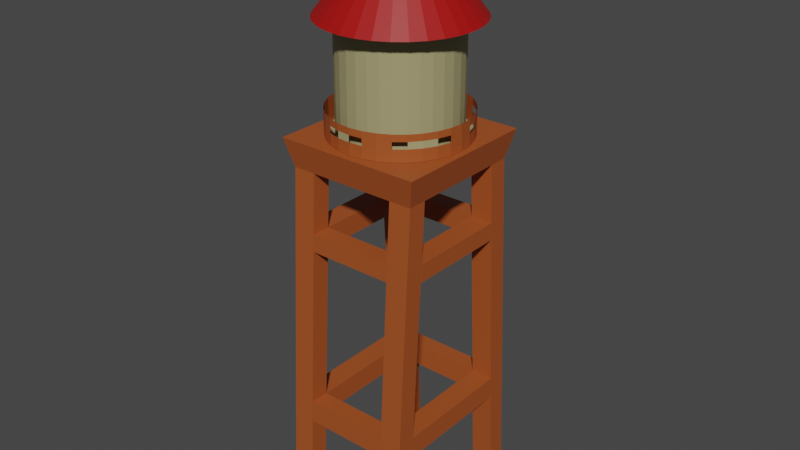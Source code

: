 # Source: CaixaDAgua.blend  (saved by Blender 3.1.7; exported with 4.5.12 LTS)
import bpy
from mathutils import Matrix  # noqa: F401  (used for matrix-valued properties, if any)

bpy.ops.wm.read_factory_settings(use_empty=True)
scene = bpy.context.scene
scene.name = 'Scene'

# ---- collections
col_collection = bpy.data.collections.new('Collection'); scene.collection.children.link(col_collection)

# ---- materials (node trees are filled in below, after node groups)
mat_materiais = bpy.data.materials.new('Materiais')
mat_materiais.use_transparent_shadow = False
mat_materiais_001 = bpy.data.materials.new('Materiais.001')
mat_materiais_001.use_transparent_shadow = False
mat_materiais_002 = bpy.data.materials.new('Materiais.002')
mat_materiais_002.use_transparent_shadow = False

# ---- material node trees
mat_materiais.use_nodes = True; mat_materiais.node_tree.nodes.clear()
_N = mat_materiais.node_tree.nodes; _L = mat_materiais.node_tree.links
n0 = _N.new('ShaderNodeBsdfPrincipled'); n0.name = 'Principled BSDF'; n0.location = (10, 300)
n0.distribution = 'GGX'
n0.subsurface_method = 'RANDOM_WALK_SKIN'
n0.inputs[0].default_value = (0.3757, 0.08133, 0.01719, 1.0)
n0.inputs[3].default_value = 1.45
n0.inputs[27].default_value = (0.0, 0.0, 0.0, 1.0)
n0.inputs[28].default_value = 1.0
n1 = _N.new('ShaderNodeOutputMaterial'); n1.name = 'Material Output'; n1.location = (300, 300)
_L.new(n0.outputs[0], n1.inputs[0])
n1.is_active_output = True
mat_materiais_001.use_nodes = True; mat_materiais_001.node_tree.nodes.clear()
_N = mat_materiais_001.node_tree.nodes; _L = mat_materiais_001.node_tree.links
n0 = _N.new('ShaderNodeBsdfPrincipled'); n0.name = 'Principled BSDF'; n0.location = (10, 300)
n0.distribution = 'GGX'
n0.subsurface_method = 'RANDOM_WALK_SKIN'
n0.inputs[0].default_value = (0.3672, 0.3272, 0.1627, 1.0)
n0.inputs[3].default_value = 1.45
n0.inputs[27].default_value = (0.0, 0.0, 0.0, 1.0)
n0.inputs[28].default_value = 1.0
n1 = _N.new('ShaderNodeOutputMaterial'); n1.name = 'Material Output'; n1.location = (300, 300)
_L.new(n0.outputs[0], n1.inputs[0])
n1.is_active_output = True
mat_materiais_002.use_nodes = True; mat_materiais_002.node_tree.nodes.clear()
_N = mat_materiais_002.node_tree.nodes; _L = mat_materiais_002.node_tree.links
n0 = _N.new('ShaderNodeBsdfPrincipled'); n0.name = 'Principled BSDF'; n0.location = (10, 300)
n0.distribution = 'GGX'
n0.subsurface_method = 'RANDOM_WALK_SKIN'
n0.inputs[0].default_value = (0.3844, 0.003327, 0.002686, 1.0)
n0.inputs[3].default_value = 1.45
n0.inputs[27].default_value = (0.0, 0.0, 0.0, 1.0)
n0.inputs[28].default_value = 1.0
n1 = _N.new('ShaderNodeOutputMaterial'); n1.name = 'Material Output'; n1.location = (300, 300)
_L.new(n0.outputs[0], n1.inputs[0])
n1.is_active_output = True

# ---- world
world_world = bpy.data.worlds.new('World'); scene.world = world_world
world_world.use_nodes = True; world_world.node_tree.nodes.clear()
_N = world_world.node_tree.nodes; _L = world_world.node_tree.links
n0 = _N.new('ShaderNodeOutputWorld'); n0.name = 'World Output'; n0.location = (300, 300)
n1 = _N.new('ShaderNodeBackground'); n1.name = 'Background'; n1.location = (10, 300)
n1.inputs[0].default_value = (0.05088, 0.05088, 0.05088, 1.0)
_L.new(n1.outputs[0], n0.inputs[0])
n0.is_active_output = True
world_world.color = (0.05088, 0.05088, 0.05088)
world_world.use_sun_shadow = False
world_world.sun_shadow_jitter_overblur = 0.0

# ---- meshes
me_cubo_001 = bpy.data.meshes.new('Cubo.001')
me_cubo_001.from_pydata([(-1.0, -1.0, -1.0), (-1.0, 1.113, 1.0), (-1.0, 1.0, -1.0), (-1.0, 3.113, 1.0), (1.0, -1.0, -1.0), (1.0, 1.113, 1.0), (1.0, 1.0, -1.0), (1.0, 3.113, 1.0), (-10.68, -1.0, -1.0), (-10.68, 1.113, 1.0), (-10.68, 1.0, -1.0), (-10.68, 3.113, 1.0), (-8.68, -1.0, -1.0), (-8.68, 1.113, 1.0), (-8.68, 1.0, -1.0), (-8.68, 3.113, 1.0), (1.0, 17.13, -1.0), (1.0, 15.02, 1.0), (1.0, 15.13, -1.0), (1.0, 13.02, 1.0), (-1.0, 17.13, -1.0), (-1.0, 15.02, 1.0), (-1.0, 15.13, -1.0), (-1.0, 13.02, 1.0), (-8.68, 17.13, -1.0), (-8.68, 15.02, 1.0), (-8.68, 15.13, -1.0), (-8.68, 13.02, 1.0), (-10.68, 17.13, -1.0), (-10.68, 15.02, 1.0), (-10.68, 15.13, -1.0), (-10.68, 13.02, 1.0), (-1.0, 1.113, 1.0), (1.0, 3.113, 1.0), (1.0, 1.113, 1.0), (-10.68, 1.113, 1.0), (-10.68, 3.113, 1.0), (-8.68, 1.113, 1.0), (1.0, 15.02, 1.0), (1.0, 13.02, 1.0), (-1.0, 15.02, 1.0), (-8.68, 15.02, 1.0), (-10.68, 13.02, 1.0), (-10.68, 15.02, 1.0), (-0.5838, 0.3591, 1.162), (-0.5838, 2.576, 1.162), (1.633, 2.576, 1.162), (1.633, 0.3591, 1.162), (-11.31, 0.3591, 1.162), (-11.31, 2.576, 1.162), (-9.096, 2.576, 1.162), (-9.096, 0.3591, 1.162), (1.633, 15.77, 1.162), (1.633, 13.56, 1.162), (-0.5838, 13.56, 1.162), (-0.5838, 15.77, 1.162), (-9.096, 15.77, 1.162), (-9.096, 13.56, 1.162), (-11.31, 13.56, 1.162), (-11.31, 15.77, 1.162), (1.0, 16.78, -0.6667), (1.0, 16.43, -0.3333), (1.0, 16.08, 1.49e-07), (1.0, 15.72, 0.3333), (1.0, 15.37, 0.6667), (1.0, 13.37, 0.6667), (1.0, 13.72, 0.3333), (1.0, 14.08, 8.941e-08), (1.0, 14.43, -0.3333), (1.0, 14.78, -0.6667), (-1.0, 13.37, 0.6667), (-1.0, 13.72, 0.3333), (-1.0, 14.08, 8.941e-08), (-1.0, 14.43, -0.3333), (-1.0, 14.78, -0.6667), (-1.0, 15.37, 0.6667), (-1.0, 15.72, 0.3333), (-1.0, 16.08, 8.941e-08), (-1.0, 16.43, -0.3333), (-1.0, 16.78, -0.6667), (-8.68, 16.78, -0.6667), (-8.68, 16.43, -0.3333), (-8.68, 16.08, 1.49e-07), (-8.68, 15.72, 0.3333), (-8.68, 15.37, 0.6667), (-8.68, 13.37, 0.6667), (-8.68, 13.72, 0.3333), (-8.68, 14.08, 8.941e-08), (-8.68, 14.43, -0.3333), (-8.68, 14.78, -0.6667), (-10.68, 13.37, 0.6667), (-10.68, 13.72, 0.3333), (-10.68, 14.08, 8.941e-08), (-10.68, 14.43, -0.3333), (-10.68, 14.78, -0.6667), (-10.68, 15.37, 0.6667), (-10.68, 15.72, 0.3333), (-10.68, 16.08, 8.941e-08), (-10.68, 16.43, -0.3333), (-10.68, 16.78, -0.6667), (-10.68, -0.6479, -0.6667), (-10.68, -0.2957, -0.3333), (-10.68, 0.05639, 1.49e-07), (-10.68, 0.4085, 0.3333), (-10.68, 0.7607, 0.6667), (-10.68, 2.761, 0.6667), (-10.68, 2.409, 0.3333), (-10.68, 2.056, 8.941e-08), (-10.68, 1.704, -0.3333), (-10.68, 1.352, -0.6667), (-8.68, 2.761, 0.6667), (-8.68, 2.409, 0.3333), (-8.68, 2.056, 8.941e-08), (-8.68, 1.704, -0.3333), (-8.68, 1.352, -0.6667), (-8.68, 0.7607, 0.6667), (-8.68, 0.4085, 0.3333), (-8.68, 0.05639, 8.941e-08), (-8.68, -0.2957, -0.3333), (-8.68, -0.6479, -0.6667), (-1.0, -0.6479, -0.6667), (-1.0, -0.2957, -0.3333), (-1.0, 0.05639, 2.98e-08), (-1.0, 0.4085, 0.3333), (-1.0, 0.7607, 0.6667), (-1.0, 2.761, 0.6667), (-1.0, 2.409, 0.3333), (-1.0, 2.056, -2.98e-08), (-1.0, 1.704, -0.3333), (-1.0, 1.352, -0.6667), (1.0, 2.761, 0.6667), (1.0, 2.409, 0.3333), (1.0, 2.056, -2.98e-08), (1.0, 1.704, -0.3333), (1.0, 1.352, -0.6667), (1.0, 0.7607, 0.6667), (1.0, 0.4085, 0.3333), (1.0, 0.05639, -2.98e-08), (1.0, -0.2957, -0.3333), (1.0, -0.6479, -0.6667), (-8.68, 2.761, 0.6667), (-8.68, 0.7607, 0.6667), (-1.0, 0.7607, 0.6667), (-1.0, 2.761, 0.6667), (-8.68, 2.761, 0.5678), (-8.68, 0.7607, 0.5678), (-1.0, 0.7607, 0.5678), (-1.0, 2.761, 0.5678), (-8.68, 13.37, 0.554), (-10.68, 13.37, 0.554), (-10.68, 2.761, 0.554), (-8.68, 2.761, 0.554), (1.0, 13.37, 0.6667), (-1.0, 13.37, 0.6667), (-1.0, 2.761, 0.6667), (1.0, 2.761, 0.6667), (1.0, 13.37, 0.5665), (-1.0, 13.37, 0.5665), (-1.0, 2.761, 0.5665), (1.0, 2.761, 0.5665), (-1.0, 13.37, 0.5597), (-1.0, 15.37, 0.5597), (-8.68, 15.37, 0.5597), (-8.68, 13.37, 0.5597), (-1.0, 0.7607, 0.5678), (-1.0, 2.761, 0.5678), (-8.987, 0.7607, 0.5678), (-8.987, 2.761, 0.5678), (-1.0, 14.43, -0.4592), (-1.0, 16.43, -0.4592), (1.0, 14.43, -0.4592), (-8.68, 14.43, -0.4592), (-10.68, 14.43, -0.4592), (-8.68, 16.43, -0.4592), (-8.68, 1.704, -0.4592), (-8.68, -0.2957, -0.4592), (-10.68, 1.704, -0.4592), (-1.0, 1.704, -0.4592), (1.0, 1.704, -0.4592), (-1.0, -0.2957, -0.4592)], [], [(124, 1, 3, 125), (125, 3, 7, 130), (130, 7, 5, 135), (135, 5, 1, 124), (2, 6, 4, 0), (17, 21, 40, 38), (104, 9, 11, 105), (105, 11, 15, 110), (110, 15, 13, 115), (115, 13, 9, 104), (10, 14, 12, 8), (13, 1, 32, 37), (64, 17, 19, 65), (65, 19, 23, 70), (70, 23, 21, 75), (75, 21, 17, 64), (18, 22, 20, 16), (1, 5, 34, 32), (84, 25, 27, 85), (85, 27, 31, 90), (90, 31, 29, 95), (95, 29, 25, 84), (26, 30, 28, 24), (7, 19, 39, 33), (31, 11, 36, 42), (11, 9, 35, 36), (21, 25, 41, 40), (29, 31, 42, 43), (25, 29, 43, 41), (35, 37, 51, 48), (32, 34, 47, 44), (37, 32, 44, 51), (33, 39, 53, 46), (42, 36, 49, 58), (34, 33, 46, 47), (40, 41, 56, 55), (41, 43, 59, 56), (39, 38, 52, 53), (5, 7, 33, 34), (19, 17, 38, 39), (9, 13, 37, 35), (46, 45, 44, 47), (50, 49, 48, 51), (54, 53, 52, 55), (58, 57, 56, 59), (49, 50, 57, 58), (54, 55, 56, 57), (44, 45, 50, 51), (45, 46, 53, 54), (57, 50, 45, 54), (43, 42, 58, 59), (36, 35, 48, 49), (38, 40, 55, 52), (39, 38, 40, 41, 43, 42, 36, 35, 37, 32, 34, 33), (20, 79, 60, 16), (79, 78, 61, 60), (78, 77, 62, 61), (77, 76, 63, 62), (76, 75, 64, 63), (22, 74, 79, 20), (74, 73, 78, 79), (73, 72, 77, 78), (72, 71, 76, 77), (71, 70, 75, 76), (18, 69, 74, 22), (69, 68, 73, 74), (68, 67, 72, 73), (67, 66, 71, 72), (66, 65, 70, 71), (16, 60, 69, 18), (60, 61, 68, 69), (61, 62, 67, 68), (62, 63, 66, 67), (63, 64, 65, 66), (28, 99, 80, 24), (99, 98, 81, 80), (98, 97, 82, 81), (97, 96, 83, 82), (96, 95, 84, 83), (30, 94, 99, 28), (94, 93, 98, 99), (93, 92, 97, 98), (92, 91, 96, 97), (91, 90, 95, 96), (26, 89, 94, 30), (89, 88, 93, 94), (88, 87, 92, 93), (87, 86, 91, 92), (86, 85, 90, 91), (24, 80, 89, 26), (80, 81, 88, 89), (81, 82, 87, 88), (82, 83, 86, 87), (83, 84, 85, 86), (12, 119, 100, 8), (119, 118, 101, 100), (118, 117, 102, 101), (117, 116, 103, 102), (116, 115, 104, 103), (14, 114, 119, 12), (114, 113, 118, 119), (113, 112, 117, 118), (112, 111, 116, 117), (111, 110, 115, 116), (10, 109, 114, 14), (109, 108, 113, 114), (108, 107, 112, 113), (107, 106, 111, 112), (106, 105, 110, 111), (8, 100, 109, 10), (100, 101, 108, 109), (101, 102, 107, 108), (102, 103, 106, 107), (103, 104, 105, 106), (4, 139, 120, 0), (139, 138, 121, 120), (138, 137, 122, 121), (137, 136, 123, 122), (136, 135, 124, 123), (6, 134, 139, 4), (134, 133, 138, 139), (133, 132, 137, 138), (132, 131, 136, 137), (131, 130, 135, 136), (2, 129, 134, 6), (129, 128, 133, 134), (128, 127, 132, 133), (127, 126, 131, 132), (126, 125, 130, 131), (0, 120, 129, 2), (120, 121, 128, 129), (121, 122, 127, 128), (122, 123, 126, 127), (123, 124, 125, 126), (115, 110, 140, 141), (140, 143, 147, 144), (110, 125, 143, 140), (124, 115, 141, 142), (125, 124, 142, 143), (144, 147, 146, 145), (141, 140, 144, 145), (142, 141, 145, 146), (143, 142, 146, 147), (105, 90, 149, 150), (151, 150, 149, 148), (90, 85, 148, 149), (110, 105, 150, 151), (85, 110, 151, 148), (75, 70, 160, 161), (65, 130, 155, 152), (152, 155, 159, 156), (70, 65, 152, 153), (125, 70, 153, 154), (130, 125, 154, 155), (159, 158, 157, 156), (153, 152, 156, 157), (154, 153, 157, 158), (155, 154, 158, 159), (161, 160, 163, 162), (70, 85, 163, 160), (85, 84, 162, 163), (84, 75, 161, 162), (143, 142, 141, 140), (105, 110, 85, 90), (154, 155, 152, 153), (70, 75, 84, 85), (147, 165, 164, 146), (165, 167, 166, 164), (113, 174, 175, 118), (133, 178, 170, 68), (81, 173, 171, 88), (68, 170, 168, 73), (174, 177, 179, 175), (177, 168, 170, 178), (169, 168, 171, 173), (176, 172, 171, 174), (128, 177, 178, 133), (73, 168, 177, 128), (73, 168, 169, 78), (88, 171, 168, 73), (88, 171, 172, 93), (78, 169, 173, 81), (113, 174, 171, 88), (93, 172, 176, 108), (128, 177, 174, 113), (108, 176, 174, 113), (121, 179, 177, 128), (118, 175, 179, 121), (133, 68, 73, 128), (118, 121, 128, 113), (113, 88, 93, 108), (81, 88, 73, 78)])
_uv = me_cubo_001.uv_layers.new(name='Mapa UV')
_uv.uv.foreach_set('vector', [0.5833, 0.0, 0.625, 0.0, 0.625, 0.25, 0.5833, 0.25, 0.5833, 0.25, 0.625, 0.25, 0.625, 0.5, 0.5833, 0.5, 0.5833, 0.5, 0.625, 0.5, 0.625, 0.75, 0.5833, 0.75, 0.5833, 0.75, 0.625, 0.75, 0.625, 1.0, 0.5833, 1.0, 0.125, 0.5, 0.375, 0.5, 0.375, 0.75, 0.125, 0.75, 0.625, 1.0, 0.625, 0.75, 0.625, 0.75, 0.625, 1.0, 0.5833, 0.0, 0.625, 0.0, 0.625, 0.25, 0.5833, 0.25, 0.5833, 0.25, 0.625, 0.25, 0.625, 0.5, 0.5833, 0.5, 0.5833, 0.5, 0.625, 0.5, 0.625, 0.75, 0.5833, 0.75, 0.5833, 0.75, 0.625, 0.75, 0.625, 1.0, 0.5833, 1.0, 0.125, 0.5, 0.375, 0.5, 0.375, 0.75, 0.125, 0.75, 0.0, 0.0, 0.0, 0.0, 0.0, 0.0, 0.0, 0.0, 0.5833, 0.0, 0.625, 0.0, 0.625, 0.25, 0.5833, 0.25, 0.5833, 0.25, 0.625, 0.25, 0.625, 0.5, 0.5833, 0.5, 0.5833, 0.5, 0.625, 0.5, 0.625, 0.75, 0.5833, 0.75, 0.5833, 0.75, 0.625, 0.75, 0.625, 1.0, 0.5833, 1.0, 0.125, 0.5, 0.375, 0.5, 0.375, 0.75, 0.125, 0.75, 0.625, 1.0, 0.625, 0.75, 0.625, 0.75, 0.625, 1.0, 0.5833, 0.0, 0.625, 0.0, 0.625, 0.25, 0.5833, 0.25, 0.5833, 0.25, 0.625, 0.25, 0.625, 0.5, 0.5833, 0.5, 0.5833, 0.5, 0.625, 0.5, 0.625, 0.75, 0.5833, 0.75, 0.5833, 0.75, 0.625, 0.75, 0.625, 1.0, 0.5833, 1.0, 0.125, 0.5, 0.375, 0.5, 0.375, 0.75, 0.125, 0.75, 0.0, 0.0, 0.0, 0.0, 0.0, 0.0, 0.0, 0.0, 0.0, 0.0, 0.0, 0.0, 0.0, 0.0, 0.0, 0.0, 0.625, 0.25, 0.625, 0.0, 0.625, 0.0, 0.625, 0.25, 0.0, 0.0, 0.0, 0.0, 0.0, 0.0, 0.0, 0.0, 0.625, 0.75, 0.625, 0.5, 0.625, 0.5, 0.625, 0.75, 0.625, 1.0, 0.625, 0.75, 0.625, 0.75, 0.625, 1.0, 0.625, 1.0, 0.625, 0.75, 0.625, 0.75, 0.625, 1.0, 0.625, 1.0, 0.625, 0.75, 0.625, 0.75, 0.625, 1.0, 0.0, 0.0, 0.0, 0.0, 0.0, 0.0, 0.0, 0.0, 0.0, 0.0, 0.0, 0.0, 0.0, 0.0, 0.0, 0.0, 0.0, 0.0, 0.0, 0.0, 0.0, 0.0, 0.0, 0.0, 0.625, 0.75, 0.625, 0.5, 0.625, 0.5, 0.625, 0.75, 0.0, 0.0, 0.0, 0.0, 0.0, 0.0, 0.0, 0.0, 0.625, 1.0, 0.625, 0.75, 0.625, 0.75, 0.625, 1.0, 0.625, 0.25, 0.625, 0.0, 0.625, 0.0, 0.625, 0.25, 0.625, 0.75, 0.625, 0.5, 0.625, 0.5, 0.625, 0.75, 0.625, 0.25, 0.625, 0.0, 0.625, 0.0, 0.625, 0.25, 0.625, 1.0, 0.625, 0.75, 0.625, 0.75, 0.625, 1.0, 0.625, 0.5, 0.875, 0.5, 0.875, 0.75, 0.625, 0.75, 0.625, 0.5, 0.875, 0.5, 0.875, 0.75, 0.625, 0.75, 0.625, 0.5, 0.875, 0.5, 0.875, 0.75, 0.625, 0.75, 0.625, 0.5, 0.875, 0.5, 0.875, 0.75, 0.625, 0.75, 0.625, 0.25, 0.625, 0.5, 0.625, 0.25, 0.625, 0.5, 0.625, 0.5, 0.625, 0.75, 0.625, 0.0, 0.625, 0.25, 0.625, 0.0, 0.625, 0.25, 0.625, 0.5, 0.625, 0.75, 0.625, 0.25, 0.625, 0.5, 0.625, 0.25, 0.625, 0.5, 0.625, 0.25, 0.625, 0.5, 0.625, 0.25, 0.625, 0.5, 0.625, 0.75, 0.625, 0.5, 0.625, 0.5, 0.625, 0.75, 0.625, 0.25, 0.625, 0.0, 0.625, 0.0, 0.625, 0.25, 0.625, 1.0, 0.625, 0.75, 0.625, 0.75, 0.625, 1.0, 0.0, 0.0, 0.0, 0.0, 0.0, 0.0, 0.0, 0.0, 0.0, 0.0, 0.0, 0.0, 0.0, 0.0, 0.0, 0.0, 0.0, 0.0, 0.0, 0.0, 0.0, 0.0, 0.0, 0.0, 0.375, 0.75, 0.4167, 0.75, 0.4167, 1.0, 0.375, 1.0, 0.4167, 0.75, 0.4583, 0.75, 0.4583, 1.0, 0.4167, 1.0, 0.4583, 0.75, 0.5, 0.75, 0.5, 1.0, 0.4583, 1.0, 0.5, 0.75, 0.5417, 0.75, 0.5417, 1.0, 0.5, 1.0, 0.5417, 0.75, 0.5833, 0.75, 0.5833, 1.0, 0.5417, 1.0, 0.375, 0.5, 0.4167, 0.5, 0.4167, 0.75, 0.375, 0.75, 0.4167, 0.5, 0.4583, 0.5, 0.4583, 0.75, 0.4167, 0.75, 0.4583, 0.5, 0.5, 0.5, 0.5, 0.75, 0.4583, 0.75, 0.5, 0.5, 0.5417, 0.5, 0.5417, 0.75, 0.5, 0.75, 0.5417, 0.5, 0.5833, 0.5, 0.5833, 0.75, 0.5417, 0.75, 0.375, 0.25, 0.4167, 0.25, 0.4167, 0.5, 0.375, 0.5, 0.4167, 0.25, 0.4583, 0.25, 0.4583, 0.5, 0.4167, 0.5, 0.4583, 0.25, 0.5, 0.25, 0.5, 0.5, 0.4583, 0.5, 0.5, 0.25, 0.5417, 0.25, 0.5417, 0.5, 0.5, 0.5, 0.5417, 0.25, 0.5833, 0.25, 0.5833, 0.5, 0.5417, 0.5, 0.375, 0.0, 0.4167, 0.0, 0.4167, 0.25, 0.375, 0.25, 0.4167, 0.0, 0.4583, 0.0, 0.4583, 0.25, 0.4167, 0.25, 0.4583, 0.0, 0.5, 0.0, 0.5, 0.25, 0.4583, 0.25, 0.5, 0.0, 0.5417, 0.0, 0.5417, 0.25, 0.5, 0.25, 0.5417, 0.0, 0.5833, 0.0, 0.5833, 0.25, 0.5417, 0.25, 0.375, 0.75, 0.4167, 0.75, 0.4167, 1.0, 0.375, 1.0, 0.4167, 0.75, 0.4583, 0.75, 0.4583, 1.0, 0.4167, 1.0, 0.4583, 0.75, 0.5, 0.75, 0.5, 1.0, 0.4583, 1.0, 0.5, 0.75, 0.5417, 0.75, 0.5417, 1.0, 0.5, 1.0, 0.5417, 0.75, 0.5833, 0.75, 0.5833, 1.0, 0.5417, 1.0, 0.375, 0.5, 0.4167, 0.5, 0.4167, 0.75, 0.375, 0.75, 0.4167, 0.5, 0.4583, 0.5, 0.4583, 0.75, 0.4167, 0.75, 0.4583, 0.5, 0.5, 0.5, 0.5, 0.75, 0.4583, 0.75, 0.5, 0.5, 0.5417, 0.5, 0.5417, 0.75, 0.5, 0.75, 0.5417, 0.5, 0.5833, 0.5, 0.5833, 0.75, 0.5417, 0.75, 0.375, 0.25, 0.4167, 0.25, 0.4167, 0.5, 0.375, 0.5, 0.4167, 0.25, 0.4583, 0.25, 0.4583, 0.5, 0.4167, 0.5, 0.4583, 0.25, 0.5, 0.25, 0.5, 0.5, 0.4583, 0.5, 0.5, 0.25, 0.5417, 0.25, 0.5417, 0.5, 0.5, 0.5, 0.5417, 0.25, 0.5833, 0.25, 0.5833, 0.5, 0.5417, 0.5, 0.375, 0.0, 0.4167, 0.0, 0.4167, 0.25, 0.375, 0.25, 0.4167, 0.0, 0.4583, 0.0, 0.4583, 0.25, 0.4167, 0.25, 0.4583, 0.0, 0.5, 0.0, 0.5, 0.25, 0.4583, 0.25, 0.5, 0.0, 0.5417, 0.0, 0.5417, 0.25, 0.5, 0.25, 0.5417, 0.0, 0.5833, 0.0, 0.5833, 0.25, 0.5417, 0.25, 0.375, 0.75, 0.4167, 0.75, 0.4167, 1.0, 0.375, 1.0, 0.4167, 0.75, 0.4583, 0.75, 0.4583, 1.0, 0.4167, 1.0, 0.4583, 0.75, 0.5, 0.75, 0.5, 1.0, 0.4583, 1.0, 0.5, 0.75, 0.5417, 0.75, 0.5417, 1.0, 0.5, 1.0, 0.5417, 0.75, 0.5833, 0.75, 0.5833, 1.0, 0.5417, 1.0, 0.375, 0.5, 0.4167, 0.5, 0.4167, 0.75, 0.375, 0.75, 0.4167, 0.5, 0.4583, 0.5, 0.4583, 0.75, 0.4167, 0.75, 0.4583, 0.5, 0.5, 0.5, 0.5, 0.75, 0.4583, 0.75, 0.5, 0.5, 0.5417, 0.5, 0.5417, 0.75, 0.5, 0.75, 0.5417, 0.5, 0.5833, 0.5, 0.5833, 0.75, 0.5417, 0.75, 0.375, 0.25, 0.4167, 0.25, 0.4167, 0.5, 0.375, 0.5, 0.4167, 0.25, 0.4583, 0.25, 0.4583, 0.5, 0.4167, 0.5, 0.4583, 0.25, 0.5, 0.25, 0.5, 0.5, 0.4583, 0.5, 0.5, 0.25, 0.5417, 0.25, 0.5417, 0.5, 0.5, 0.5, 0.5417, 0.25, 0.5833, 0.25, 0.5833, 0.5, 0.5417, 0.5, 0.375, 0.0, 0.4167, 0.0, 0.4167, 0.25, 0.375, 0.25, 0.4167, 0.0, 0.4583, 0.0, 0.4583, 0.25, 0.4167, 0.25, 0.4583, 0.0, 0.5, 0.0, 0.5, 0.25, 0.4583, 0.25, 0.5, 0.0, 0.5417, 0.0, 0.5417, 0.25, 0.5, 0.25, 0.5417, 0.0, 0.5833, 0.0, 0.5833, 0.25, 0.5417, 0.25, 0.375, 0.75, 0.4167, 0.75, 0.4167, 1.0, 0.375, 1.0, 0.4167, 0.75, 0.4583, 0.75, 0.4583, 1.0, 0.4167, 1.0, 0.4583, 0.75, 0.5, 0.75, 0.5, 1.0, 0.4583, 1.0, 0.5, 0.75, 0.5417, 0.75, 0.5417, 1.0, 0.5, 1.0, 0.5417, 0.75, 0.5833, 0.75, 0.5833, 1.0, 0.5417, 1.0, 0.375, 0.5, 0.4167, 0.5, 0.4167, 0.75, 0.375, 0.75, 0.4167, 0.5, 0.4583, 0.5, 0.4583, 0.75, 0.4167, 0.75, 0.4583, 0.5, 0.5, 0.5, 0.5, 0.75, 0.4583, 0.75, 0.5, 0.5, 0.5417, 0.5, 0.5417, 0.75, 0.5, 0.75, 0.5417, 0.5, 0.5833, 0.5, 0.5833, 0.75, 0.5417, 0.75, 0.375, 0.25, 0.4167, 0.25, 0.4167, 0.5, 0.375, 0.5, 0.4167, 0.25, 0.4583, 0.25, 0.4583, 0.5, 0.4167, 0.5, 0.4583, 0.25, 0.5, 0.25, 0.5, 0.5, 0.4583, 0.5, 0.5, 0.25, 0.5417, 0.25, 0.5417, 0.5, 0.5, 0.5, 0.5417, 0.25, 0.5833, 0.25, 0.5833, 0.5, 0.5417, 0.5, 0.375, 0.0, 0.4167, 0.0, 0.4167, 0.25, 0.375, 0.25, 0.4167, 0.0, 0.4583, 0.0, 0.4583, 0.25, 0.4167, 0.25, 0.4583, 0.0, 0.5, 0.0, 0.5, 0.25, 0.4583, 0.25, 0.5, 0.0, 0.5417, 0.0, 0.5417, 0.25, 0.5, 0.25, 0.5417, 0.0, 0.5833, 0.0, 0.5833, 0.25, 0.5417, 0.25, 0.5833, 0.75, 0.5833, 0.5, 0.5833, 0.5, 0.5833, 0.75, 0.0, 0.0, 0.0, 0.0, 0.0, 0.0, 0.0, 0.0, 0.0, 0.0, 0.0, 0.0, 0.0, 0.0, 0.0, 0.0, 0.0, 0.0, 0.0, 0.0, 0.0, 0.0, 0.0, 0.0, 0.5833, 0.25, 0.5833, 0.0, 0.5833, 0.0, 0.5833, 0.25, 0.5833, 0.5, 0.5833, 0.25, 0.5833, 0.0, 0.5833, 0.75, 0.5833, 0.75, 0.5833, 0.5, 0.5833, 0.5, 0.5833, 0.75, 0.0, 0.0, 0.0, 0.0, 0.0, 0.0, 0.0, 0.0, 0.5833, 0.25, 0.5833, 0.0, 0.5833, 0.0, 0.5833, 0.25, 0.0, 0.0, 0.0, 0.0, 0.0, 0.0, 0.0, 0.0, 0.5833, 0.5, 0.5833, 0.25, 0.5833, 0.5, 0.5833, 0.25, 0.5833, 0.5, 0.5833, 0.25, 0.5833, 0.25, 0.5833, 0.5, 0.5833, 0.5, 0.5833, 0.25, 0.5833, 0.25, 0.5833, 0.5, 0.0, 0.0, 0.0, 0.0, 0.0, 0.0, 0.0, 0.0, 0.5833, 0.75, 0.5833, 0.5, 0.5833, 0.5, 0.5833, 0.75, 0.0, 0.0, 0.0, 0.0, 0.0, 0.0, 0.0, 0.0, 0.0, 0.0, 0.0, 0.0, 0.0, 0.0, 0.0, 0.0, 0.5833, 0.5, 0.5833, 0.25, 0.5833, 0.25, 0.5833, 0.5, 0.0, 0.0, 0.0, 0.0, 0.0, 0.0, 0.0, 0.0, 0.5833, 0.5, 0.5833, 0.25, 0.5833, 0.25, 0.5833, 0.5, 0.5833, 0.5, 0.5833, 0.25, 0.5833, 0.5, 0.5833, 0.25, 0.5833, 0.5, 0.5833, 0.25, 0.5833, 0.25, 0.5833, 0.5, 0.0, 0.0, 0.0, 0.0, 0.0, 0.0, 0.0, 0.0, 0.5833, 0.5, 0.5833, 0.25, 0.5833, 0.25, 0.5833, 0.5, 0.5833, 0.75, 0.5833, 0.5, 0.5833, 0.25, 0.5833, 0.0, 0.0, 0.0, 0.0, 0.0, 0.0, 0.0, 0.0, 0.0, 0.5833, 0.25, 0.5833, 0.0, 0.5833, 0.0, 0.5833, 0.25, 0.0, 0.0, 0.0, 0.0, 0.0, 0.0, 0.0, 0.0, 0.0, 0.0, 0.0, 0.0, 0.0, 0.0, 0.0, 0.0, 0.5833, 0.25, 0.5833, 0.5, 0.0, 0.0, 0.5833, 0.5, 0.5833, 0.25, 0.5833, 0.5, 0.0, 0.0, 0.5833, 0.5, 0.5833, 0.5, 0.5833, 0.75, 0.0, 0.0, 0.5833, 0.25, 0.5833, 0.25, 0.5833, 0.25, 0.5833, 0.0, 0.5833, 0.0, 0.5833, 0.25, 0.5833, 0.25, 0.5833, 0.0, 0.5833, 0.0, 0.4583, 0.5, 0.4583, 0.5, 0.4583, 0.75, 0.4583, 0.75, 0.0, 0.0, 0.0, 0.0, 0.0, 0.0, 0.0, 0.0, 0.4583, 0.0, 0.4583, 0.0, 0.4583, 0.25, 0.4583, 0.25, 0.4583, 0.25, 0.4583, 0.25, 0.4583, 0.5, 0.4583, 0.5, 0.4583, 0.5, 0.4583, 0.25, 0.4583, 0.0, 0.4583, 0.75, 0.4583, 0.25, 0.4583, 0.5, 0.4583, 0.25, 0.4583, 0.5, 0.4583, 0.75, 0.4583, 0.5, 0.4583, 0.25, 0.4583, 0.0, 0.4583, 0.25, 0.4583, 0.5, 0.4583, 0.25, 0.4583, 0.5, 0.4583, 0.25, 0.4583, 0.25, 0.4583, 0.5, 0.4583, 0.5, 0.0, 0.0, 0.0, 0.0, 0.0, 0.0, 0.0, 0.0, 0.4583, 0.5, 0.4583, 0.5, 0.4583, 0.75, 0.4583, 0.75, 0.0, 0.0, 0.0, 0.0, 0.0, 0.0, 0.0, 0.0, 0.4583, 0.25, 0.4583, 0.25, 0.4583, 0.5, 0.4583, 0.5, 0.0, 0.0, 0.0, 0.0, 0.0, 0.0, 0.0, 0.0, 0.0, 0.0, 0.0, 0.0, 0.0, 0.0, 0.0, 0.0, 0.0, 0.0, 0.0, 0.0, 0.0, 0.0, 0.0, 0.0, 0.0, 0.0, 0.0, 0.0, 0.0, 0.0, 0.0, 0.0, 0.4583, 0.25, 0.4583, 0.25, 0.4583, 0.5, 0.4583, 0.5, 0.4583, 0.0, 0.4583, 0.0, 0.4583, 0.25, 0.4583, 0.25, 0.0, 0.0, 0.0, 0.0, 0.0, 0.0, 0.0, 0.0, 0.4583, 0.5, 0.4583, 0.25, 0.0, 0.0, 0.4583, 0.25, 0.4583, 0.75, 0.4583, 0.0, 0.0, 0.0, 0.4583, 0.5, 0.4583, 0.5, 0.4583, 0.25, 0.0, 0.0, 0.4583, 0.25, 0.0, 0.0, 0.0, 0.0, 0.4583, 0.5, 0.0, 0.0])
me_cubo_001.materials.append(mat_materiais)
me_cubo_001.use_remesh_fix_poles = True
me_cubo_001.use_remesh_preserve_attributes = False
me_cubo_001.update()
me_c_rculo = bpy.data.meshes.new('Círculo')
me_c_rculo.from_pydata([(1.832e-08, 0.856, 0.0), (-0.167, 0.8396, 0.0), (-0.3276, 0.7909, 0.0), (-0.4756, 0.7118, 0.0), (-0.6053, 0.6053, 0.0), (-0.7118, 0.4756, 0.0), (-0.7909, 0.3276, 0.0), (-0.8396, 0.167, 0.0), (-0.856, -3.94e-08, 0.0), (-0.8396, -0.167, 0.0), (-0.7909, -0.3276, 0.0), (-0.7118, -0.4756, 0.0), (-0.6053, -0.6053, 0.0), (-0.4756, -0.7118, 0.0), (-0.3276, -0.7909, 0.0), (-0.167, -0.8396, 0.0), (7.88e-08, -0.856, 0.0), (0.167, -0.8396, 0.0), (0.3276, -0.7909, 0.0), (0.4756, -0.7118, 0.0), (0.6053, -0.6053, 0.0), (0.7118, -0.4756, 0.0), (0.7909, -0.3276, 0.0), (0.8396, -0.167, 0.0), (0.856, 1.192e-08, 0.0), (0.8396, 0.167, 0.0), (0.7909, 0.3276, 0.0), (0.7118, 0.4756, 0.0), (0.6053, 0.6053, 0.0), (0.4756, 0.7118, 0.0), (0.3276, 0.7909, 0.0), (0.167, 0.8396, 0.0), (-0.1951, 0.9808, 0.1756), (0.0, 1.0, 0.1756), (-0.3827, 0.9239, 0.1756), (-0.5556, 0.8315, 0.1756), (-0.7071, 0.7071, 0.1756), (-0.8315, 0.5556, 0.1756), (-0.9239, 0.3827, 0.1756), (-0.9808, 0.1951, 0.1756), (-1.0, -4.371e-08, 0.1756), (-0.9808, -0.1951, 0.1756), (-0.9239, -0.3827, 0.1756), (-0.8315, -0.5556, 0.1756), (-0.7071, -0.7071, 0.1756), (-0.5556, -0.8315, 0.1756), (-0.3827, -0.9239, 0.1756), (-0.1951, -0.9808, 0.1756), (8.742e-08, -1.0, 0.1756), (0.1951, -0.9808, 0.1756), (0.3827, -0.9239, 0.1756), (0.5556, -0.8315, 0.1756), (0.7071, -0.7071, 0.1756), (0.8315, -0.5556, 0.1756), (0.9239, -0.3827, 0.1756), (0.9808, -0.1951, 0.1756), (1.0, 1.192e-08, 0.1756), (0.9808, 0.1951, 0.1756), (0.9239, 0.3827, 0.1756), (0.8315, 0.5556, 0.1756), (0.7071, 0.7071, 0.1756), (0.5556, 0.8315, 0.1756), (0.3827, 0.9239, 0.1756), (0.1951, 0.9808, 0.1756), (-0.1951, 0.9808, 0.3736), (-5.317e-10, 1.0, 0.3736), (-0.3827, 0.9239, 0.3736), (-0.5556, 0.8315, 0.3736), (-0.7071, 0.7071, 0.3736), (-0.8315, 0.5556, 0.3736), (-0.9239, 0.3827, 0.3736), (-0.9808, 0.1951, 0.3736), (-1.0, -4.371e-08, 0.3736), (-0.9808, -0.1951, 0.3736), (-0.9239, -0.3827, 0.3736), (-0.8315, -0.5556, 0.3736), (-0.7071, -0.7071, 0.3736), (-0.5556, -0.8315, 0.3736), (-0.3827, -0.9239, 0.3736), (-0.1951, -0.9808, 0.3736), (8.689e-08, -1.0, 0.3736), (0.1951, -0.9808, 0.3736), (0.3827, -0.9239, 0.3736), (0.5556, -0.8315, 0.3736), (0.7071, -0.7071, 0.3736), (0.8315, -0.5556, 0.3736), (0.9239, -0.3827, 0.3736), (0.9808, -0.1951, 0.3736), (1.0, 1.192e-08, 0.3736), (0.9808, 0.1951, 0.3736), (0.9239, 0.3827, 0.3736), (0.8315, 0.5556, 0.3736), (0.7071, 0.7071, 0.3736), (0.5556, 0.8315, 0.3736), (0.3827, 0.9239, 0.3736), (0.1951, 0.9808, 0.3736), (-0.9808, -0.1951, 0.2746), (-1.0, -4.371e-08, 0.2746), (0.9808, -0.1951, 0.2746), (0.9239, -0.3827, 0.2746), (-0.9239, -0.3827, 0.2746), (1.0, 1.192e-08, 0.2746), (-0.8315, -0.5556, 0.2746), (0.9808, 0.1951, 0.2746), (-0.7071, -0.7071, 0.2746), (0.9239, 0.3827, 0.2746), (-0.5556, -0.8315, 0.2746), (0.8315, 0.5556, 0.2746), (-0.3827, -0.9239, 0.2746), (-0.1951, 0.9808, 0.2746), (-2.658e-10, 1.0, 0.2746), (0.7071, 0.7071, 0.2746), (-0.1951, -0.9808, 0.2746), (-0.3827, 0.9239, 0.2746), (0.5556, 0.8315, 0.2746), (8.716e-08, -1.0, 0.2746), (-0.5556, 0.8315, 0.2746), (0.3827, 0.9239, 0.2746), (0.1951, -0.9808, 0.2746), (-0.7071, 0.7071, 0.2746), (0.1951, 0.9808, 0.2746), (0.3827, -0.9239, 0.2746), (-0.8315, 0.5556, 0.2746), (0.5556, -0.8315, 0.2746), (-0.9239, 0.3827, 0.2746), (0.7071, -0.7071, 0.2746), (-0.9808, 0.1951, 0.2746), (0.8315, -0.5556, 0.2746), (-0.1951, 0.9808, 0.0), (0.0, 1.0, 0.0), (-0.3827, 0.9239, 0.0), (-0.5556, 0.8315, 0.0), (-0.7071, 0.7071, 0.0), (-0.8315, 0.5556, 0.0), (-0.9239, 0.3827, 0.0), (-0.9808, 0.1951, 0.0), (-1.0, -4.371e-08, 0.0), (-0.9808, -0.1951, 0.0), (-0.9239, -0.3827, 0.0), (-0.8315, -0.5556, 0.0), (-0.7071, -0.7071, 0.0), (-0.5556, -0.8315, 0.0), (-0.3827, -0.9239, 0.0), (-0.1951, -0.9808, 0.0), (8.742e-08, -1.0, 0.0), (0.1951, -0.9808, 0.0), (0.3827, -0.9239, 0.0), (0.5556, -0.8315, 0.0), (0.7071, -0.7071, 0.0), (0.8315, -0.5556, 0.0), (0.9239, -0.3827, 0.0), (0.9808, -0.1951, 0.0), (1.0, 1.192e-08, 0.0), (0.9808, 0.1951, 0.0), (0.9239, 0.3827, 0.0), (0.8315, 0.5556, 0.0), (0.7071, 0.7071, 0.0), (0.5556, 0.8315, 0.0), (0.3827, 0.9239, 0.0), (0.1951, 0.9808, 0.0), (-0.167, 0.8396, 1.551), (1.832e-08, 0.856, 1.551), (-0.3276, 0.7909, 1.551), (-0.4756, 0.7118, 1.551), (-0.6053, 0.6053, 1.551), (-0.7118, 0.4756, 1.551), (-0.7909, 0.3276, 1.551), (-0.8396, 0.167, 1.551), (-0.856, -3.94e-08, 1.551), (-0.8396, -0.167, 1.551), (-0.7909, -0.3276, 1.551), (-0.7118, -0.4756, 1.551), (-0.6053, -0.6053, 1.551), (-0.4756, -0.7118, 1.551), (-0.3276, -0.7909, 1.551), (-0.167, -0.8396, 1.551), (7.88e-08, -0.856, 1.551), (0.167, -0.8396, 1.551), (0.3276, -0.7909, 1.551), (0.4756, -0.7118, 1.551), (0.6053, -0.6053, 1.551), (0.7118, -0.4756, 1.551), (0.7909, -0.3276, 1.551), (0.8396, -0.167, 1.551), (0.856, 1.192e-08, 1.551), (0.8396, 0.167, 1.551), (0.7909, 0.3276, 1.551), (0.7118, 0.4756, 1.551), (0.6053, 0.6053, 1.551), (0.4756, 0.7118, 1.551), (0.3276, 0.7909, 1.551), (0.167, 0.8396, 1.551), (-0.2207, 1.109, 1.582), (2.666e-10, 1.131, 1.582), (-0.4328, 1.045, 1.582), (-0.6284, 0.9404, 1.582), (-0.7998, 0.7998, 1.582), (-0.9404, 0.6284, 1.582), (-1.045, 0.4328, 1.582), (-1.109, 0.2207, 1.582), (-1.131, -8.196e-08, 1.582), (-1.109, -0.2207, 1.582), (-1.045, -0.4328, 1.582), (-0.9404, -0.6284, 1.582), (-0.7998, -0.7998, 1.582), (-0.6284, -0.9404, 1.582), (-0.4328, -1.045, 1.582), (-0.2207, -1.109, 1.582), (8.017e-08, -1.131, 1.582), (0.2207, -1.109, 1.582), (0.4328, -1.045, 1.582), (0.6284, -0.9404, 1.582), (0.7998, -0.7998, 1.582), (0.9404, -0.6284, 1.582), (1.045, -0.4328, 1.582), (1.109, -0.2207, 1.582), (1.131, -1.414e-08, 1.582), (1.109, 0.2207, 1.582), (1.045, 0.4328, 1.582), (0.9404, 0.6284, 1.582), (0.7998, 0.7998, 1.582), (0.6284, 0.9404, 1.582), (0.4328, 1.045, 1.582), (0.2207, 1.109, 1.582), (-0.007274, 0.03657, 2.984), (5.913e-08, 0.03729, 2.984), (-0.01427, 0.03445, 2.984), (-0.02071, 0.031, 2.984), (-0.02636, 0.02636, 2.984), (-0.031, 0.02071, 2.984), (-0.03445, 0.01427, 2.984), (-0.03657, 0.007274, 2.984), (-0.03729, 1.702e-07, 2.984), (-0.03657, -0.007274, 2.984), (-0.03445, -0.01427, 2.984), (-0.031, -0.02071, 2.984), (-0.02636, -0.02636, 2.984), (-0.02071, -0.031, 2.984), (-0.01427, -0.03445, 2.984), (-0.007274, -0.03657, 2.984), (6.176e-08, -0.03729, 2.984), (0.007274, -0.03657, 2.984), (0.01427, -0.03445, 2.984), (0.02071, -0.031, 2.984), (0.02636, -0.02636, 2.984), (0.031, -0.02071, 2.984), (0.03445, -0.01427, 2.984), (0.03657, -0.007274, 2.984), (0.03729, 1.725e-07, 2.984), (0.03657, 0.007274, 2.984), (0.03445, 0.01427, 2.984), (0.031, 0.02071, 2.984), (0.02636, 0.02636, 2.984), (0.02071, 0.031, 2.984), (0.01427, 0.03445, 2.984), (0.007274, 0.03657, 2.984)], [], [(24, 184, 183, 23), (97, 72, 73, 96), (129, 33, 32, 128), (155, 59, 60, 156), (142, 46, 47, 143), (128, 32, 34, 130), (156, 60, 61, 157), (143, 47, 48, 144), (130, 34, 35, 131), (157, 61, 62, 158), (144, 48, 49, 145), (131, 35, 36, 132), (158, 62, 63, 159), (145, 49, 50, 146), (132, 36, 37, 133), (159, 63, 33, 129), (146, 50, 51, 147), (133, 37, 38, 134), (147, 51, 52, 148), (134, 38, 39, 135), (148, 52, 53, 149), (135, 39, 40, 136), (149, 53, 54, 150), (136, 40, 41, 137), (150, 54, 55, 151), (137, 41, 42, 138), (151, 55, 56, 152), (138, 42, 43, 139), (152, 56, 57, 153), (139, 43, 44, 140), (153, 57, 58, 154), (140, 44, 45, 141), (154, 58, 59, 155), (141, 45, 46, 142), (99, 86, 87, 98), (96, 73, 74, 100), (98, 87, 88, 101), (100, 74, 75, 102), (101, 88, 89, 103), (102, 75, 76, 104), (103, 89, 90, 105), (104, 76, 77, 106), (105, 90, 91, 107), (106, 77, 78, 108), (110, 65, 64, 109), (107, 91, 92, 111), (108, 78, 79, 112), (109, 64, 66, 113), (111, 92, 93, 114), (112, 79, 80, 115), (113, 66, 67, 116), (114, 93, 94, 117), (115, 80, 81, 118), (116, 67, 68, 119), (117, 94, 95, 120), (118, 81, 82, 121), (119, 68, 69, 122), (120, 95, 65, 110), (121, 82, 83, 123), (122, 69, 70, 124), (123, 83, 84, 125), (124, 70, 71, 126), (125, 84, 85, 127), (126, 71, 72, 97), (127, 85, 86, 99), (55, 98, 101, 103, 57, 56), (52, 125, 127, 99, 54, 53), (49, 118, 121, 123, 51, 50), (58, 105, 107, 111, 60, 59), (61, 114, 117, 120, 63, 62), (33, 110, 109, 113, 34, 32), (35, 116, 119, 122, 37, 36), (38, 124, 126, 97, 40, 39), (41, 96, 100, 102, 43, 42), (44, 104, 106, 108, 46, 45), (47, 112, 115, 48), (0, 129, 128, 1), (1, 128, 130, 2), (2, 130, 131, 3), (3, 131, 132, 4), (4, 132, 133, 5), (5, 133, 134, 6), (6, 134, 135, 7), (7, 135, 136, 8), (8, 136, 137, 9), (9, 137, 138, 10), (10, 138, 139, 11), (11, 139, 140, 12), (12, 140, 141, 13), (13, 141, 142, 14), (14, 142, 143, 15), (15, 143, 144, 16), (16, 144, 145, 17), (17, 145, 146, 18), (18, 146, 147, 19), (19, 147, 148, 20), (20, 148, 149, 21), (21, 149, 150, 22), (22, 150, 151, 23), (23, 151, 152, 24), (24, 152, 153, 25), (25, 153, 154, 26), (26, 154, 155, 27), (27, 155, 156, 28), (28, 156, 157, 29), (29, 157, 158, 30), (30, 158, 159, 31), (31, 159, 129, 0), (187, 219, 218, 186), (11, 171, 170, 10), (25, 185, 184, 24), (12, 172, 171, 11), (26, 186, 185, 25), (13, 173, 172, 12), (27, 187, 186, 26), (14, 174, 173, 13), (1, 160, 161, 0), (28, 188, 187, 27), (15, 175, 174, 14), (2, 162, 160, 1), (29, 189, 188, 28), (16, 176, 175, 15), (3, 163, 162, 2), (30, 190, 189, 29), (17, 177, 176, 16), (4, 164, 163, 3), (31, 191, 190, 30), (18, 178, 177, 17), (5, 165, 164, 4), (0, 161, 191, 31), (19, 179, 178, 18), (6, 166, 165, 5), (20, 180, 179, 19), (7, 167, 166, 6), (21, 181, 180, 20), (8, 168, 167, 7), (22, 182, 181, 21), (9, 169, 168, 8), (23, 183, 182, 22), (10, 170, 169, 9), (195, 227, 226, 194), (174, 206, 205, 173), (160, 192, 193, 161), (188, 220, 219, 187), (175, 207, 206, 174), (162, 194, 192, 160), (189, 221, 220, 188), (176, 208, 207, 175), (163, 195, 194, 162), (190, 222, 221, 189), (177, 209, 208, 176), (164, 196, 195, 163), (191, 223, 222, 190), (178, 210, 209, 177), (165, 197, 196, 164), (161, 193, 223, 191), (179, 211, 210, 178), (166, 198, 197, 165), (180, 212, 211, 179), (167, 199, 198, 166), (181, 213, 212, 180), (168, 200, 199, 167), (182, 214, 213, 181), (169, 201, 200, 168), (183, 215, 214, 182), (170, 202, 201, 169), (184, 216, 215, 183), (171, 203, 202, 170), (185, 217, 216, 184), (172, 204, 203, 171), (186, 218, 217, 185), (173, 205, 204, 172), (224, 226, 227, 228, 229, 230, 231, 232, 233, 234, 235, 236, 237, 238, 239, 240, 241, 242, 243, 244, 245, 246, 247, 248, 249, 250, 251, 252, 253, 254, 255, 225), (222, 254, 253, 221), (209, 241, 240, 208), (196, 228, 227, 195), (223, 255, 254, 222), (210, 242, 241, 209), (197, 229, 228, 196), (193, 225, 255, 223), (211, 243, 242, 210), (198, 230, 229, 197), (212, 244, 243, 211), (199, 231, 230, 198), (213, 245, 244, 212), (200, 232, 231, 199), (214, 246, 245, 213), (201, 233, 232, 200), (215, 247, 246, 214), (202, 234, 233, 201), (216, 248, 247, 215), (203, 235, 234, 202), (217, 249, 248, 216), (204, 236, 235, 203), (218, 250, 249, 217), (205, 237, 236, 204), (219, 251, 250, 218), (206, 238, 237, 205), (192, 224, 225, 193), (220, 252, 251, 219), (207, 239, 238, 206), (194, 226, 224, 192), (221, 253, 252, 220), (208, 240, 239, 207)])
me_c_rculo.polygons.foreach_set('material_index', [0, 2, 2, 2, 2, 2, 2, 2, 2, 2, 2, 2, 2, 2, 2, 2, 2, 2, 2, 2, 2, 2, 2, 2, 2, 2, 2, 2, 2, 2, 2, 2, 2, 2, 2, 2, 2, 2, 2, 2, 2, 2, 2, 2, 2, 2, 2, 2, 2, 2, 2, 2, 2, 2, 2, 2, 2, 2, 2, 2, 2, 2, 2, 2, 2, 2, 0, 2, 2, 2, 2, 2, 2, 2, 2, 0, 0, 0, 0, 0, 0, 0, 0, 0, 0, 0, 0, 0, 0, 0, 0, 0, 0, 0, 0, 0, 0, 0, 0, 0, 0, 0, 0, 0, 0, 0, 0, 0, 0, 0, 0, 0, 0, 0, 0, 0, 0, 0, 0, 0, 0, 0, 0, 0, 0, 0, 0, 0, 0, 0, 0, 0, 0, 0, 0, 0, 0, 0, 0, 0, 1, 0, 0, 0, 0, 0, 0, 0, 0, 0, 0, 0, 0, 0, 0, 0, 0, 0, 0, 0, 0, 0, 0, 0, 0, 0, 0, 0, 0, 0, 0, 0, 0, 1, 1, 1, 1, 1, 1, 1, 1, 1, 1, 1, 1, 1, 1, 1, 1, 1, 1, 1, 1, 1, 1, 1, 1, 1, 1, 1, 1, 1, 1, 1])
_uv = me_c_rculo.uv_layers.new(name='Mapa UV')
_uv.uv.foreach_set('vector', [0.0, 0.0, 0.0, 0.0, 0.0, 0.0, 0.0, 0.0, 0.0, 0.0, 0.0, 0.0, 0.0, 0.0, 0.0, 0.0, 0.0, 0.0, 0.0, 0.0, 0.0, 0.0, 0.0, 0.0, 0.0, 0.0, 0.0, 0.0, 0.0, 0.0, 0.0, 0.0, 0.0, 0.0, 0.0, 0.0, 0.0, 0.0, 0.0, 0.0, 0.0, 0.0, 0.0, 0.0, 0.0, 0.0, 0.0, 0.0, 0.0, 0.0, 0.0, 0.0, 0.0, 0.0, 0.0, 0.0, 0.0, 0.0, 0.0, 0.0, 0.0, 0.0, 0.0, 0.0, 0.0, 0.0, 0.0, 0.0, 0.0, 0.0, 0.0, 0.0, 0.0, 0.0, 0.0, 0.0, 0.0, 0.0, 0.0, 0.0, 0.0, 0.0, 0.0, 0.0, 0.0, 0.0, 0.0, 0.0, 0.0, 0.0, 0.0, 0.0, 0.0, 0.0, 0.0, 0.0, 0.0, 0.0, 0.0, 0.0, 0.0, 0.0, 0.0, 0.0, 0.0, 0.0, 0.0, 0.0, 0.0, 0.0, 0.0, 0.0, 0.0, 0.0, 0.0, 0.0, 0.0, 0.0, 0.0, 0.0, 0.0, 0.0, 0.0, 0.0, 0.0, 0.0, 0.0, 0.0, 0.0, 0.0, 0.0, 0.0, 0.0, 0.0, 0.0, 0.0, 0.0, 0.0, 0.0, 0.0, 0.0, 0.0, 0.0, 0.0, 0.0, 0.0, 0.0, 0.0, 0.0, 0.0, 0.0, 0.0, 0.0, 0.0, 0.0, 0.0, 0.0, 0.0, 0.0, 0.0, 0.0, 0.0, 0.0, 0.0, 0.0, 0.0, 0.0, 0.0, 0.0, 0.0, 0.0, 0.0, 0.0, 0.0, 0.0, 0.0, 0.0, 0.0, 0.0, 0.0, 0.0, 0.0, 0.0, 0.0, 0.0, 0.0, 0.0, 0.0, 0.0, 0.0, 0.0, 0.0, 0.0, 0.0, 0.0, 0.0, 0.0, 0.0, 0.0, 0.0, 0.0, 0.0, 0.0, 0.0, 0.0, 0.0, 0.0, 0.0, 0.0, 0.0, 0.0, 0.0, 0.0, 0.0, 0.0, 0.0, 0.0, 0.0, 0.0, 0.0, 0.0, 0.0, 0.0, 0.0, 0.0, 0.0, 0.0, 0.0, 0.0, 0.0, 0.0, 0.0, 0.0, 0.0, 0.0, 0.0, 0.0, 0.0, 0.0, 0.0, 0.0, 0.0, 0.0, 0.0, 0.0, 0.0, 0.0, 0.0, 0.0, 0.0, 0.0, 0.0, 0.0, 0.0, 0.0, 0.0, 0.0, 0.0, 0.0, 0.0, 0.0, 0.0, 0.0, 0.0, 0.0, 0.0, 0.0, 0.0, 0.0, 0.0, 0.0, 0.0, 0.0, 0.0, 0.0, 0.0, 0.0, 0.0, 0.0, 0.0, 0.0, 0.0, 0.0, 0.0, 0.0, 0.0, 0.0, 0.0, 0.0, 0.0, 0.0, 0.0, 0.0, 0.0, 0.0, 0.0, 0.0, 0.0, 0.0, 0.0, 0.0, 0.0, 0.0, 0.0, 0.0, 0.0, 0.0, 0.0, 0.0, 0.0, 0.0, 0.0, 0.0, 0.0, 0.0, 0.0, 0.0, 0.0, 0.0, 0.0, 0.0, 0.0, 0.0, 0.0, 0.0, 0.0, 0.0, 0.0, 0.0, 0.0, 0.0, 0.0, 0.0, 0.0, 0.0, 0.0, 0.0, 0.0, 0.0, 0.0, 0.0, 0.0, 0.0, 0.0, 0.0, 0.0, 0.0, 0.0, 0.0, 0.0, 0.0, 0.0, 0.0, 0.0, 0.0, 0.0, 0.0, 0.0, 0.0, 0.0, 0.0, 0.0, 0.0, 0.0, 0.0, 0.0, 0.0, 0.0, 0.0, 0.0, 0.0, 0.0, 0.0, 0.0, 0.0, 0.0, 0.0, 0.0, 0.0, 0.0, 0.0, 0.0, 0.0, 0.0, 0.0, 0.0, 0.0, 0.0, 0.0, 0.0, 0.0, 0.0, 0.0, 0.0, 0.0, 0.0, 0.0, 0.0, 0.0, 0.0, 0.0, 0.0, 0.0, 0.0, 0.0, 0.0, 0.0, 0.0, 0.0, 0.0, 0.0, 0.0, 0.0, 0.0, 0.0, 0.0, 0.0, 0.0, 0.0, 0.0, 0.0, 0.0, 0.0, 0.0, 0.0, 0.0, 0.0, 0.0, 0.0, 0.0, 0.0, 0.0, 0.0, 0.0, 0.0, 0.0, 0.0, 0.0, 0.0, 0.0, 0.0, 0.0, 0.0, 0.0, 0.0, 0.0, 0.0, 0.0, 0.0, 0.0, 0.0, 0.0, 0.0, 0.0, 0.0, 0.0, 0.0, 0.0, 0.0, 0.0, 0.0, 0.0, 0.0, 0.0, 0.0, 0.0, 0.0, 0.0, 0.0, 0.0, 0.0, 0.0, 0.0, 0.0, 0.0, 0.0, 0.0, 0.0, 0.0, 0.0, 0.0, 0.0, 0.0, 0.0, 0.0, 0.0, 0.0, 0.0, 0.0, 0.0, 0.0, 0.0, 0.0, 0.0, 0.0, 0.0, 0.0, 0.0, 0.0, 0.0, 0.0, 0.0, 0.0, 0.0, 0.0, 0.0, 0.0, 0.0, 0.0, 0.0, 0.0, 0.0, 0.0, 0.0, 0.0, 0.0, 0.0, 0.0, 0.0, 0.0, 0.0, 0.0, 0.0, 0.0, 0.0, 0.0, 0.0, 0.0, 0.0, 0.0, 0.0, 0.0, 0.0, 0.0, 0.0, 0.0, 0.0, 0.0, 0.0, 0.0, 0.0, 0.0, 0.0, 0.0, 0.0, 0.0, 0.0, 0.0, 0.0, 0.0, 0.0, 0.0, 0.0, 0.0, 0.0, 0.0, 0.0, 0.0, 0.0, 0.0, 0.0, 0.0, 0.0, 0.0, 0.0, 0.0, 0.0, 0.0, 0.0, 0.0, 0.0, 0.0, 0.0, 0.0, 0.0, 0.0, 0.0, 0.0, 0.0, 0.0, 0.0, 0.0, 0.0, 0.0, 0.0, 0.0, 0.0, 0.0, 0.0, 0.0, 0.0, 0.0, 0.0, 0.0, 0.0, 0.0, 0.0, 0.0, 0.0, 0.0, 0.0, 0.0, 0.0, 0.0, 0.0, 0.0, 0.0, 0.0, 0.0, 0.0, 0.0, 0.0, 0.0, 0.0, 0.0, 0.0, 0.0, 0.0, 0.0, 0.0, 0.0, 0.0, 0.0, 0.0, 0.0, 0.0, 0.0, 0.0, 0.0, 0.0, 0.0, 0.0, 0.0, 0.0, 0.0, 0.0, 0.0, 0.0, 0.0, 0.0, 0.0, 0.0, 0.0, 0.0, 0.0, 0.0, 0.0, 0.0, 0.0, 0.0, 0.0, 0.0, 0.0, 0.0, 0.0, 0.0, 0.0, 0.0, 0.0, 0.0, 0.0, 0.0, 0.0, 0.0, 0.0, 0.0, 0.0, 0.0, 0.0, 0.0, 0.0, 0.0, 0.0, 0.0, 0.0, 0.0, 0.0, 0.0, 0.0, 0.0, 0.0, 0.0, 0.0, 0.0, 0.0, 0.0, 0.0, 0.0, 0.0, 0.0, 0.0, 0.0, 0.0, 0.0, 0.0, 0.0, 0.0, 0.0, 0.0, 0.0, 0.0, 0.0, 0.0, 0.0, 0.0, 0.0, 0.0, 0.0, 0.0, 0.0, 0.0, 0.0, 0.0, 0.0, 0.0, 0.0, 0.0, 0.0, 0.0, 0.0, 0.0, 0.0, 0.0, 0.0, 0.0, 0.0, 0.0, 0.0, 0.0, 0.0, 0.0, 0.0, 0.0, 0.0, 0.0, 0.0, 0.0, 0.0, 0.0, 0.0, 0.0, 0.0, 0.0, 0.0, 0.0, 0.0, 0.0, 0.0, 0.0, 0.0, 0.0, 0.0, 0.0, 0.0, 0.0, 0.0, 0.0, 0.0, 0.0, 0.0, 0.0, 0.0, 0.0, 0.0, 0.0, 0.0, 0.0, 0.0, 0.0, 0.0, 0.0, 0.0, 0.0, 0.0, 0.0, 0.0, 0.0, 0.0, 0.0, 0.0, 0.0, 0.0, 0.0, 0.0, 0.0, 0.0, 0.0, 0.0, 0.0, 0.0, 0.0, 0.0, 0.0, 0.0, 0.0, 0.0, 0.0, 0.0, 0.0, 0.0, 0.0, 0.0, 0.0, 0.0, 0.0, 0.0, 0.0, 0.0, 0.0, 0.0, 0.0, 0.0, 0.0, 0.0, 0.0, 0.0, 0.0, 0.0, 0.0, 0.0, 0.0, 0.0, 0.0, 0.0, 0.0, 0.0, 0.0, 0.0, 0.0, 0.0, 0.0, 0.0, 0.0, 0.0, 0.0, 0.0, 0.0, 0.0, 0.0, 0.0, 0.0, 0.0, 0.0, 0.0, 0.0, 0.0, 0.0, 0.0, 0.0, 0.0, 0.0, 0.0, 0.0, 0.0, 0.0, 0.0, 0.0, 0.0, 0.0, 0.0, 0.0, 0.0, 0.0, 0.0, 0.0, 0.0, 0.0, 0.0, 0.0, 0.0, 0.0, 0.0, 0.0, 0.0, 0.0, 0.0, 0.0, 0.0, 0.0, 0.0, 0.0, 0.0, 0.0, 0.0, 0.0, 0.0, 0.0, 0.0, 0.0, 0.0, 0.0, 0.0, 0.0, 0.0, 0.0, 0.0, 0.0, 0.0, 0.0, 0.0, 0.0, 0.0, 0.0, 0.0, 0.0, 0.0, 0.0, 0.0, 0.0, 0.0, 0.0, 0.0, 0.0, 0.0, 0.0, 0.0, 0.0, 0.0, 0.0, 0.0, 0.0, 0.0, 0.0, 0.0, 0.0, 0.0, 0.0, 0.0, 0.0, 0.0, 0.0, 0.0, 0.0, 0.0, 0.0, 0.0, 0.0, 0.0, 0.0, 0.0, 0.0, 0.0, 0.0, 0.0, 0.0, 0.0, 0.0, 0.0, 0.0, 0.0, 0.0, 0.0, 0.0, 0.0, 0.0, 0.0, 0.0, 0.0, 0.0, 0.0, 0.0, 0.0, 0.0, 0.0, 0.0, 0.0, 0.0, 0.0, 0.0, 0.0, 0.0, 0.0, 0.0, 0.0, 0.0, 0.0, 0.0, 0.0, 0.0, 0.0, 0.0, 0.0, 0.0, 0.0, 0.0, 0.0, 0.0, 0.0, 0.0, 0.0, 0.0, 0.0, 0.0, 0.0, 0.0, 0.0, 0.0, 0.0, 0.0, 0.0, 0.0, 0.0, 0.0, 0.0, 0.0, 0.0, 0.0, 0.0, 0.0, 0.0, 0.0, 0.0, 0.0, 0.0, 0.0, 0.0, 0.0, 0.0, 0.0, 0.0, 0.0, 0.0, 0.0, 0.0, 0.0, 0.0, 0.0, 0.0, 0.0, 0.0, 0.0, 0.0, 0.0, 0.0, 0.0, 0.0, 0.0, 0.0, 0.0, 0.0, 0.0, 0.0, 0.0, 0.0, 0.0, 0.0, 0.0, 0.0, 0.0, 0.0, 0.0, 0.0, 0.0, 0.0, 0.0, 0.0, 0.0, 0.0, 0.0, 0.0, 0.0, 0.0, 0.0, 0.0, 0.0, 0.0, 0.0, 0.0, 0.0, 0.0, 0.0, 0.0, 0.0, 0.0, 0.0, 0.0, 0.0, 0.0, 0.0, 0.0, 0.0, 0.0, 0.0, 0.0, 0.0, 0.0, 0.0, 0.0, 0.0, 0.0, 0.0, 0.0, 0.0, 0.0, 0.0, 0.0, 0.0, 0.0, 0.0, 0.0, 0.0, 0.0, 0.0, 0.0, 0.0, 0.0, 0.0, 0.0, 0.0, 0.0, 0.0, 0.0, 0.0, 0.0, 0.0, 0.0, 0.0, 0.0, 0.0, 0.0, 0.0, 0.0, 0.0, 0.0, 0.0, 0.0, 0.0, 0.0, 0.0, 0.0, 0.0, 0.0, 0.0, 0.0, 0.0, 0.0, 0.0, 0.0, 0.0, 0.0, 0.0, 0.0, 0.0, 0.0, 0.0, 0.0, 0.0, 0.0, 0.0, 0.0, 0.0, 0.0, 0.0, 0.0, 0.0, 0.0, 0.0, 0.0, 0.0, 0.0, 0.0, 0.0, 0.0, 0.0, 0.0, 0.0, 0.0, 0.0, 0.0, 0.0, 0.0, 0.0, 0.0, 0.0, 0.0, 0.0, 0.0, 0.0, 0.0, 0.0, 0.0, 0.0, 0.0, 0.0, 0.0, 0.0, 0.0, 0.0, 0.0, 0.0, 0.0, 0.0, 0.0, 0.0, 0.0, 0.0, 0.0, 0.0, 0.0, 0.0, 0.0, 0.0, 0.0, 0.0, 0.0, 0.0, 0.0, 0.0, 0.0, 0.0, 0.0, 0.0, 0.0, 0.0, 0.0, 0.0, 0.0, 0.0, 0.0, 0.0, 0.0, 0.0, 0.0, 0.0, 0.0, 0.0, 0.0, 0.0, 0.0, 0.0, 0.0, 0.0, 0.0, 0.0, 0.0, 0.0, 0.0, 0.0, 0.0, 0.0, 0.0, 0.0, 0.0, 0.0, 0.0, 0.0, 0.0, 0.0, 0.0, 0.0, 0.0, 0.0, 0.0, 0.0, 0.0, 0.0, 0.0, 0.0, 0.0, 0.0, 0.0, 0.0, 0.0, 0.0, 0.0, 0.0, 0.0, 0.0, 0.0, 0.0, 0.0, 0.0, 0.0, 0.0, 0.0, 0.0, 0.0, 0.0, 0.0, 0.0, 0.0, 0.0, 0.0, 0.0, 0.0, 0.0, 0.0, 0.0, 0.0, 0.0, 0.0, 0.0, 0.0, 0.0, 0.0, 0.0, 0.0, 0.0, 0.0, 0.0, 0.0, 0.0, 0.0, 0.0, 0.0, 0.0, 0.0, 0.0, 0.0, 0.0, 0.0, 0.0, 0.0, 0.0, 0.0, 0.0, 0.0, 0.0, 0.0, 0.0, 0.0, 0.0, 0.0, 0.0, 0.0, 0.0, 0.0, 0.0, 0.0, 0.0, 0.0, 0.0, 0.0, 0.0, 0.0, 0.0, 0.0, 0.0, 0.0, 0.0, 0.0, 0.0, 0.0, 0.0, 0.0, 0.0, 0.0, 0.0, 0.0, 0.0, 0.0, 0.0, 0.0, 0.0, 0.0, 0.0, 0.0, 0.0, 0.0, 0.0, 0.0, 0.0, 0.0, 0.0, 0.0, 0.0, 0.0, 0.0, 0.0, 0.0, 0.0, 0.0, 0.0, 0.0, 0.0, 0.0, 0.0, 0.0, 0.0, 0.0, 0.0, 0.0, 0.0, 0.0, 0.0, 0.0, 0.0, 0.0, 0.0, 0.0, 0.0, 0.0, 0.0, 0.0, 0.0, 0.0, 0.0, 0.0, 0.0, 0.0, 0.0, 0.0, 0.0, 0.0, 0.0, 0.0, 0.0, 0.0, 0.0, 0.0, 0.0, 0.0, 0.0, 0.0, 0.0, 0.0, 0.0, 0.0, 0.0, 0.0, 0.0, 0.0, 0.0, 0.0, 0.0, 0.0, 0.0, 0.0, 0.0, 0.0, 0.0, 0.0, 0.0, 0.0, 0.0, 0.0, 0.0, 0.0, 0.0, 0.0, 0.0, 0.0, 0.0, 0.0, 0.0, 0.0, 0.0, 0.0, 0.0, 0.0, 0.0, 0.0, 0.0, 0.0, 0.0, 0.0, 0.0, 0.0, 0.0, 0.0, 0.0, 0.0, 0.0, 0.0, 0.0, 0.0, 0.0, 0.0, 0.0, 0.0, 0.0, 0.0, 0.0, 0.0, 0.0, 0.0, 0.0, 0.0, 0.0, 0.0, 0.0, 0.0, 0.0, 0.0, 0.0, 0.0, 0.0, 0.0, 0.0, 0.0, 0.0, 0.0, 0.0, 0.0, 0.0, 0.0, 0.0, 0.0, 0.0, 0.0, 0.0, 0.0, 0.0, 0.0, 0.0, 0.0, 0.0, 0.0, 0.0, 0.0, 0.0, 0.0, 0.0, 0.0, 0.0, 0.0, 0.0, 0.0, 0.0, 0.0, 0.0, 0.0, 0.0, 0.0, 0.0, 0.0, 0.0, 0.0, 0.0, 0.0, 0.0, 0.0, 0.0, 0.0, 0.0, 0.0, 0.0, 0.0, 0.0, 0.0, 0.0, 0.0, 0.0, 0.0, 0.0, 0.0, 0.0, 0.0, 0.0, 0.0, 0.0, 0.0, 0.0, 0.0, 0.0, 0.0, 0.0, 0.0, 0.0, 0.0, 0.0, 0.0, 0.0, 0.0, 0.0, 0.0, 0.0, 0.0, 0.0, 0.0, 0.0, 0.0, 0.0, 0.0, 0.0, 0.0, 0.0, 0.0, 0.0, 0.0, 0.0, 0.0, 0.0, 0.0, 0.0, 0.0, 0.0, 0.0, 0.0, 0.0, 0.0, 0.0, 0.0, 0.0, 0.0, 0.0, 0.0, 0.0, 0.0, 0.0, 0.0, 0.0, 0.0, 0.0, 0.0, 0.0, 0.0, 0.0, 0.0, 0.0, 0.0, 0.0, 0.0, 0.0, 0.0, 0.0, 0.0, 0.0, 0.0, 0.0, 0.0, 0.0, 0.0, 0.0, 0.0, 0.0, 0.0, 0.0, 0.0, 0.0, 0.0, 0.0, 0.0, 0.0, 0.0, 0.0, 0.0, 0.0, 0.0, 0.0, 0.0, 0.0, 0.0, 0.0, 0.0, 0.0, 0.0, 0.0, 0.0, 0.0, 0.0, 0.0, 0.0, 0.0, 0.0, 0.0, 0.0, 0.0, 0.0, 0.0, 0.0, 0.0, 0.0, 0.0, 0.0, 0.0, 0.0, 0.0, 0.0, 0.0, 0.0, 0.0, 0.0, 0.0, 0.0, 0.0, 0.0, 0.0, 0.0, 0.0, 0.0, 0.0, 0.0, 0.0, 0.0, 0.0, 0.0, 0.0, 0.0, 0.0, 0.0, 0.0, 0.0, 0.0, 0.0, 0.0, 0.0, 0.0, 0.0, 0.0, 0.0, 0.0, 0.0, 0.0, 0.0, 0.0, 0.0, 0.0, 0.0, 0.0, 0.0, 0.0, 0.0, 0.0, 0.0, 0.0, 0.0, 0.0, 0.0, 0.0, 0.0, 0.0, 0.0, 0.0, 0.0, 0.0, 0.0, 0.0])
me_c_rculo.materials.append(mat_materiais_001)
me_c_rculo.materials.append(mat_materiais_002)
me_c_rculo.materials.append(mat_materiais)
me_c_rculo.use_remesh_fix_poles = True
me_c_rculo.use_remesh_preserve_attributes = False
me_c_rculo.update()

# ---- objects
ob_cubo_001 = bpy.data.objects.new('Cubo.001', me_cubo_001)
ob_c_rculo = bpy.data.objects.new('Círculo', me_c_rculo)

# ---- transforms, parenting, visibility, modifiers, constraints
ob_cubo_001.location = (8.204, -2.671, 16.56)
ob_cubo_001.scale = (1.118, 0.9541, 17.66)
ob_c_rculo.location = (2.713, 5.074, 37.11)
ob_c_rculo.scale = (6.679, 6.679, 6.679)

# ---- collection membership
col_collection.objects.link(ob_cubo_001)
col_collection.objects.link(ob_c_rculo)

# ---- scene / render settings (as saved in the file)
scene.frame_start = 1; scene.frame_end = 250; scene.frame_set(1)
scene.render.engine = 'BLENDER_EEVEE_NEXT'
scene.cycles.sampling_pattern = 'TABULATED_SOBOL'
scene.cycles.use_light_tree = False
scene.view_settings.view_transform = 'Filmic'
bpy.context.view_layer.update()

# ---- added for rendering (the .blend has no active camera and no usable light): camera, sun
cam_auto = bpy.data.cameras.new('AutoCamera')
cam_auto.lens = 50.0
cam_auto.sensor_width = 36.0
cam_auto.clip_end = 1014.99
ob_auto_camera = bpy.data.objects.new('AutoCamera', cam_auto)
scene.collection.objects.link(ob_auto_camera)
ob_auto_camera.location = (60.548, -64.3763, 74.2367)
ob_auto_camera.rotation_euler = (1.09748, -7.21219e-08, 0.694738)
scene.camera = ob_auto_camera
light_auto_sun = bpy.data.lights.new('AutoSun', 'SUN')
light_auto_sun.energy = 3.0
light_auto_sun.angle = 0.0523599
ob_auto_sun = bpy.data.objects.new('AutoSun', light_auto_sun)
scene.collection.objects.link(ob_auto_sun)
ob_auto_sun.rotation_euler = (0.872665, 0.174533, 0.523599)
bpy.context.view_layer.update()
